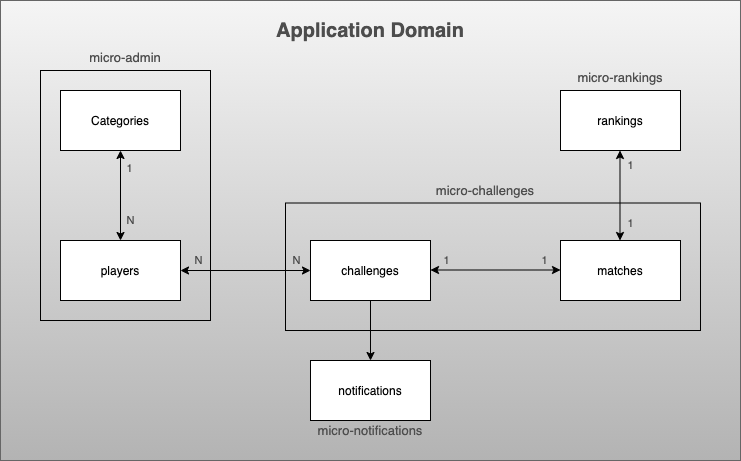

The diagram above was exported from draw.io. Its source (the exported page's mxGraphModel, read from the mxfile embedded in the PNG):
<mxGraphModel dx="2066" dy="801" grid="1" gridSize="10" guides="1" tooltips="1" connect="1" arrows="1" fold="1" page="1" pageScale="1" pageWidth="827" pageHeight="1169" math="0" shadow="0">
  <root>
    <mxCell id="0" />
    <mxCell id="1" parent="0" />
    <mxCell id="F7RKVRV5A-q8xJIQrB4t-14" value="" style="rounded=0;whiteSpace=wrap;html=1;fillColor=#f5f5f5;strokeColor=#666666;gradientColor=#b3b3b3;" vertex="1" parent="1">
      <mxGeometry x="30" y="90" width="740" height="460" as="geometry" />
    </mxCell>
    <mxCell id="F7RKVRV5A-q8xJIQrB4t-1" value="Categories" style="rounded=0;whiteSpace=wrap;html=1;" vertex="1" parent="1">
      <mxGeometry x="90" y="180" width="120" height="60" as="geometry" />
    </mxCell>
    <mxCell id="F7RKVRV5A-q8xJIQrB4t-2" value="players" style="rounded=0;whiteSpace=wrap;html=1;" vertex="1" parent="1">
      <mxGeometry x="90" y="330" width="120" height="60" as="geometry" />
    </mxCell>
    <mxCell id="F7RKVRV5A-q8xJIQrB4t-3" value="challenges" style="rounded=0;whiteSpace=wrap;html=1;" vertex="1" parent="1">
      <mxGeometry x="340" y="330" width="120" height="60" as="geometry" />
    </mxCell>
    <mxCell id="F7RKVRV5A-q8xJIQrB4t-4" value="matches" style="rounded=0;whiteSpace=wrap;html=1;" vertex="1" parent="1">
      <mxGeometry x="590" y="330" width="120" height="60" as="geometry" />
    </mxCell>
    <mxCell id="F7RKVRV5A-q8xJIQrB4t-5" value="rankings" style="rounded=0;whiteSpace=wrap;html=1;" vertex="1" parent="1">
      <mxGeometry x="590" y="180" width="120" height="60" as="geometry" />
    </mxCell>
    <mxCell id="F7RKVRV5A-q8xJIQrB4t-6" value="notifications" style="rounded=0;whiteSpace=wrap;html=1;" vertex="1" parent="1">
      <mxGeometry x="340" y="450" width="120" height="60" as="geometry" />
    </mxCell>
    <mxCell id="F7RKVRV5A-q8xJIQrB4t-7" value="" style="endArrow=classic;startArrow=classic;html=1;entryX=0.5;entryY=1;entryDx=0;entryDy=0;exitX=0.5;exitY=0;exitDx=0;exitDy=0;" edge="1" parent="1" source="F7RKVRV5A-q8xJIQrB4t-2" target="F7RKVRV5A-q8xJIQrB4t-1">
      <mxGeometry width="50" height="50" relative="1" as="geometry">
        <mxPoint x="110" y="310" as="sourcePoint" />
        <mxPoint x="160" y="260" as="targetPoint" />
      </mxGeometry>
    </mxCell>
    <mxCell id="F7RKVRV5A-q8xJIQrB4t-12" value="1" style="edgeLabel;html=1;align=center;verticalAlign=middle;resizable=0;points=[];labelBackgroundColor=none;fontColor=#4D4D4D;" vertex="1" connectable="0" parent="F7RKVRV5A-q8xJIQrB4t-7">
      <mxGeometry x="0.6222" y="-4" relative="1" as="geometry">
        <mxPoint x="4" as="offset" />
      </mxGeometry>
    </mxCell>
    <mxCell id="F7RKVRV5A-q8xJIQrB4t-13" value="N" style="edgeLabel;html=1;align=center;verticalAlign=middle;resizable=0;points=[];labelBackgroundColor=none;fontColor=#4D4D4D;" vertex="1" connectable="0" parent="F7RKVRV5A-q8xJIQrB4t-7">
      <mxGeometry x="-0.5333" relative="1" as="geometry">
        <mxPoint x="9" as="offset" />
      </mxGeometry>
    </mxCell>
    <mxCell id="F7RKVRV5A-q8xJIQrB4t-8" value="" style="endArrow=classic;startArrow=classic;html=1;entryX=0.5;entryY=1;entryDx=0;entryDy=0;exitX=0.5;exitY=0;exitDx=0;exitDy=0;" edge="1" parent="1">
      <mxGeometry width="50" height="50" relative="1" as="geometry">
        <mxPoint x="649.5" y="330" as="sourcePoint" />
        <mxPoint x="649.5" y="240" as="targetPoint" />
      </mxGeometry>
    </mxCell>
    <mxCell id="F7RKVRV5A-q8xJIQrB4t-9" value="" style="endArrow=classic;startArrow=classic;html=1;entryX=0;entryY=0.5;entryDx=0;entryDy=0;exitX=1;exitY=0.5;exitDx=0;exitDy=0;" edge="1" parent="1" source="F7RKVRV5A-q8xJIQrB4t-2" target="F7RKVRV5A-q8xJIQrB4t-3">
      <mxGeometry width="50" height="50" relative="1" as="geometry">
        <mxPoint x="270" y="420" as="sourcePoint" />
        <mxPoint x="270" y="330" as="targetPoint" />
      </mxGeometry>
    </mxCell>
    <mxCell id="F7RKVRV5A-q8xJIQrB4t-10" value="" style="endArrow=classic;startArrow=classic;html=1;entryX=0;entryY=0.5;entryDx=0;entryDy=0;exitX=1;exitY=0.5;exitDx=0;exitDy=0;" edge="1" parent="1">
      <mxGeometry width="50" height="50" relative="1" as="geometry">
        <mxPoint x="460" y="359.5" as="sourcePoint" />
        <mxPoint x="590" y="359.5" as="targetPoint" />
      </mxGeometry>
    </mxCell>
    <mxCell id="F7RKVRV5A-q8xJIQrB4t-11" value="" style="endArrow=classic;html=1;exitX=0.5;exitY=1;exitDx=0;exitDy=0;entryX=0.5;entryY=0;entryDx=0;entryDy=0;" edge="1" parent="1" source="F7RKVRV5A-q8xJIQrB4t-3" target="F7RKVRV5A-q8xJIQrB4t-6">
      <mxGeometry width="50" height="50" relative="1" as="geometry">
        <mxPoint x="390" y="440" as="sourcePoint" />
        <mxPoint x="440" y="390" as="targetPoint" />
      </mxGeometry>
    </mxCell>
    <mxCell id="F7RKVRV5A-q8xJIQrB4t-15" value="N" style="edgeLabel;html=1;align=center;verticalAlign=middle;resizable=0;points=[];labelBackgroundColor=none;fontColor=#4D4D4D;" vertex="1" connectable="0" parent="1">
      <mxGeometry x="182" y="319" as="geometry">
        <mxPoint x="45" y="30" as="offset" />
      </mxGeometry>
    </mxCell>
    <mxCell id="F7RKVRV5A-q8xJIQrB4t-16" value="N" style="edgeLabel;html=1;align=center;verticalAlign=middle;resizable=0;points=[];labelBackgroundColor=none;fontColor=#4D4D4D;" vertex="1" connectable="0" parent="1">
      <mxGeometry x="280" y="319" as="geometry">
        <mxPoint x="45" y="30" as="offset" />
      </mxGeometry>
    </mxCell>
    <mxCell id="F7RKVRV5A-q8xJIQrB4t-17" value="1" style="edgeLabel;html=1;align=center;verticalAlign=middle;resizable=0;points=[];labelBackgroundColor=none;fontColor=#4D4D4D;" vertex="1" connectable="0" parent="1">
      <mxGeometry x="430" y="319" as="geometry">
        <mxPoint x="45" y="30" as="offset" />
      </mxGeometry>
    </mxCell>
    <mxCell id="F7RKVRV5A-q8xJIQrB4t-18" value="1" style="edgeLabel;html=1;align=center;verticalAlign=middle;resizable=0;points=[];labelBackgroundColor=none;fontColor=#4D4D4D;" vertex="1" connectable="0" parent="1">
      <mxGeometry x="528" y="319" as="geometry">
        <mxPoint x="45" y="30" as="offset" />
      </mxGeometry>
    </mxCell>
    <mxCell id="F7RKVRV5A-q8xJIQrB4t-21" value="1" style="edgeLabel;html=1;align=center;verticalAlign=middle;resizable=0;points=[];labelBackgroundColor=none;fontColor=#4D4D4D;" vertex="1" connectable="0" parent="1">
      <mxGeometry x="165" y="260" as="geometry">
        <mxPoint x="494" y="-6" as="offset" />
      </mxGeometry>
    </mxCell>
    <mxCell id="F7RKVRV5A-q8xJIQrB4t-22" value="1" style="edgeLabel;html=1;align=center;verticalAlign=middle;resizable=0;points=[];labelBackgroundColor=none;fontColor=#4D4D4D;" vertex="1" connectable="0" parent="1">
      <mxGeometry x="166" y="319" as="geometry">
        <mxPoint x="493" y="-7" as="offset" />
      </mxGeometry>
    </mxCell>
    <mxCell id="F7RKVRV5A-q8xJIQrB4t-23" value="Application Domain" style="text;html=1;strokeColor=none;fillColor=none;align=center;verticalAlign=middle;whiteSpace=wrap;rounded=0;labelBackgroundColor=none;fontColor=#4D4D4D;fontSize=20;fontStyle=1" vertex="1" parent="1">
      <mxGeometry x="300" y="110" width="200" height="20" as="geometry" />
    </mxCell>
    <mxCell id="F7RKVRV5A-q8xJIQrB4t-25" value="" style="rounded=0;whiteSpace=wrap;html=1;labelBackgroundColor=none;fontSize=20;fontColor=#4D4D4D;fillColor=none;" vertex="1" parent="1">
      <mxGeometry x="70" y="160" width="170" height="250" as="geometry" />
    </mxCell>
    <mxCell id="F7RKVRV5A-q8xJIQrB4t-26" value="micro-admin" style="text;html=1;strokeColor=none;fillColor=none;align=center;verticalAlign=middle;whiteSpace=wrap;rounded=0;labelBackgroundColor=none;fontSize=13;fontColor=#4D4D4D;" vertex="1" parent="1">
      <mxGeometry x="90" y="137" width="130" height="20" as="geometry" />
    </mxCell>
    <mxCell id="F7RKVRV5A-q8xJIQrB4t-27" value="" style="rounded=0;whiteSpace=wrap;html=1;labelBackgroundColor=none;fontSize=20;fontColor=#4D4D4D;fillColor=none;" vertex="1" parent="1">
      <mxGeometry x="315" y="292.5" width="415" height="127.5" as="geometry" />
    </mxCell>
    <mxCell id="F7RKVRV5A-q8xJIQrB4t-28" value="micro-challenges" style="text;html=1;strokeColor=none;fillColor=none;align=center;verticalAlign=middle;whiteSpace=wrap;rounded=0;labelBackgroundColor=none;fontSize=13;fontColor=#4D4D4D;" vertex="1" parent="1">
      <mxGeometry x="450" y="270" width="130" height="20" as="geometry" />
    </mxCell>
    <mxCell id="F7RKVRV5A-q8xJIQrB4t-29" value="micro-rankings" style="text;html=1;strokeColor=none;fillColor=none;align=center;verticalAlign=middle;whiteSpace=wrap;rounded=0;labelBackgroundColor=none;fontSize=13;fontColor=#4D4D4D;" vertex="1" parent="1">
      <mxGeometry x="585" y="157" width="130" height="20" as="geometry" />
    </mxCell>
    <mxCell id="F7RKVRV5A-q8xJIQrB4t-30" value="micro-notifications" style="text;html=1;strokeColor=none;fillColor=none;align=center;verticalAlign=middle;whiteSpace=wrap;rounded=0;labelBackgroundColor=none;fontSize=13;fontColor=#4D4D4D;" vertex="1" parent="1">
      <mxGeometry x="335" y="510" width="130" height="20" as="geometry" />
    </mxCell>
  </root>
</mxGraphModel>